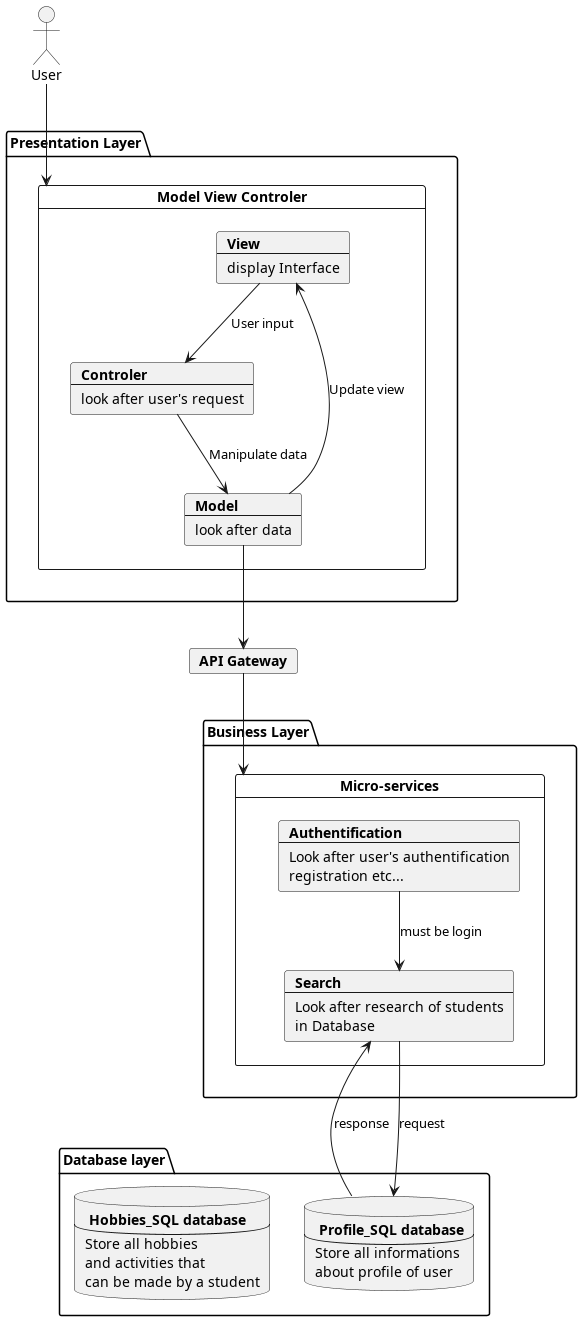

The diagram above was rendered by PlantUML. Its source (embedded in the PNG):
@startuml
actor User
package "Presentation Layer" {
card "Model View Controler" as MVC {
    card View [
    <b>View
    ----
    display Interface
    ]
    card Model [
    <b>Model
    ----
    look after data
    ]
    card Controler [
    <b>Controler
    ----
    look after user's request
    ]
    View --> Controler : User input
    Controler --> Model : Manipulate data
    Model --> View : Update view
}
}
card api [
    <b>API Gateway
]
Model --> api
package "Database layer" {
database user [
<b> Profile_SQL database
---
Store all informations
about profile of user
]
database hobbies [
<b> Hobbies_SQL database
---
Store all hobbies
and activities that
can be made by a student
]
}
package "Business Layer" {
card "Micro-services" as MS {
card auth [
<b>Authentification
----
Look after user's authentification
registration etc...
]
card search [
<b>Search
---
Look after research of students
in Database
]
auth --> search : must be login
search --> user : request
user --> search : response
}
}

api --> MS

User --> MVC

@enduml